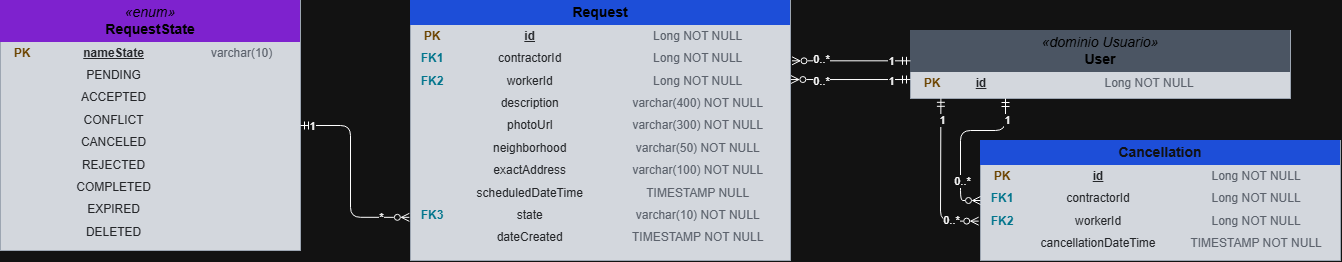

The diagram above was exported from draw.io. Its source (the exported page's mxGraphModel, read from the mxfile embedded in the PNG):
<mxGraphModel dx="1386" dy="1973" grid="1" gridSize="10" guides="1" tooltips="1" connect="1" arrows="1" fold="1" page="1" pageScale="1" pageWidth="827" pageHeight="1169" math="0" shadow="0">
  <root>
    <mxCell id="0" />
    <mxCell id="1" parent="0" />
    <mxCell id="RS" parent="1" style="html=1;whiteSpace=wrap;overflow=fill;verticalAlign=top;fillColor=#161b22;strokeColor=#4b5563;fontColor=#e5e7eb;" value="&lt;table width=&quot;100%&quot; cellpadding=&quot;4&quot; cellspacing=&quot;0&quot; style=&quot;color: rgb(229, 231, 235); font-size: 12px;&quot;&gt;&lt;tbody&gt;&lt;tr&gt;&lt;td colspan=&quot;3&quot; align=&quot;center&quot; bgcolor=&quot;#7e22ce&quot;&gt;&lt;font color=&quot;#fff&quot; style=&quot;font-size: 14px;&quot;&gt;&lt;i&gt;«enum»&lt;/i&gt;&lt;br&gt;&lt;b&gt;RequestState&lt;/b&gt;&lt;/font&gt;&lt;/td&gt;&lt;/tr&gt;&lt;tr&gt;&lt;td width=&quot;36&quot;&gt;&lt;font color=&quot;#facc15&quot;&gt;&lt;b&gt;PK&lt;/b&gt;&lt;/font&gt;&lt;/td&gt;&lt;td&gt;&lt;u&gt;&lt;b&gt;nameState&lt;/b&gt;&lt;/u&gt;&lt;/td&gt;&lt;td&gt;&lt;font color=&quot;#9ca3af&quot;&gt;varchar(10)&lt;/font&gt;&lt;/td&gt;&lt;/tr&gt;&lt;tr&gt;&lt;td width=&quot;36&quot;&gt;&lt;font color=&quot;#22d3ee&quot;&gt;&lt;b&gt;&lt;/b&gt;&lt;/font&gt;&lt;/td&gt;&lt;td&gt;PENDING&lt;/td&gt;&lt;td&gt;&lt;font color=&quot;#9ca3af&quot;&gt;&lt;/font&gt;&lt;/td&gt;&lt;/tr&gt;&lt;tr&gt;&lt;td width=&quot;36&quot;&gt;&lt;font color=&quot;#22d3ee&quot;&gt;&lt;b&gt;&lt;/b&gt;&lt;/font&gt;&lt;/td&gt;&lt;td&gt;ACCEPTED&lt;/td&gt;&lt;td&gt;&lt;font color=&quot;#9ca3af&quot;&gt;&lt;/font&gt;&lt;/td&gt;&lt;/tr&gt;&lt;tr&gt;&lt;td width=&quot;36&quot;&gt;&lt;font color=&quot;#22d3ee&quot;&gt;&lt;b&gt;&lt;/b&gt;&lt;/font&gt;&lt;/td&gt;&lt;td&gt;CONFLICT&lt;/td&gt;&lt;td&gt;&lt;font color=&quot;#9ca3af&quot;&gt;&lt;/font&gt;&lt;/td&gt;&lt;/tr&gt;&lt;tr&gt;&lt;td width=&quot;36&quot;&gt;&lt;font color=&quot;#22d3ee&quot;&gt;&lt;b&gt;&lt;/b&gt;&lt;/font&gt;&lt;/td&gt;&lt;td&gt;CANCELED&lt;/td&gt;&lt;td&gt;&lt;font color=&quot;#9ca3af&quot;&gt;&lt;/font&gt;&lt;/td&gt;&lt;/tr&gt;&lt;tr&gt;&lt;td width=&quot;36&quot;&gt;&lt;font color=&quot;#22d3ee&quot;&gt;&lt;b&gt;&lt;/b&gt;&lt;/font&gt;&lt;/td&gt;&lt;td&gt;REJECTED&lt;/td&gt;&lt;td&gt;&lt;font color=&quot;#9ca3af&quot;&gt;&lt;/font&gt;&lt;/td&gt;&lt;/tr&gt;&lt;tr&gt;&lt;td width=&quot;36&quot;&gt;&lt;font color=&quot;#22d3ee&quot;&gt;&lt;b&gt;&lt;/b&gt;&lt;/font&gt;&lt;/td&gt;&lt;td&gt;COMPLETED&lt;/td&gt;&lt;td&gt;&lt;font color=&quot;#9ca3af&quot;&gt;&lt;/font&gt;&lt;/td&gt;&lt;/tr&gt;&lt;tr&gt;&lt;td width=&quot;36&quot;&gt;&lt;font color=&quot;#22d3ee&quot;&gt;&lt;b&gt;&lt;/b&gt;&lt;/font&gt;&lt;/td&gt;&lt;td&gt;EXPIRED&lt;/td&gt;&lt;td&gt;&lt;font color=&quot;#9ca3af&quot;&gt;&lt;/font&gt;&lt;/td&gt;&lt;/tr&gt;&lt;tr&gt;&lt;td&gt;&lt;br&gt;&lt;/td&gt;&lt;td&gt;DELETED&lt;/td&gt;&lt;td&gt;&lt;br&gt;&lt;/td&gt;&lt;/tr&gt;&lt;/tbody&gt;&lt;/table&gt;" vertex="1">
      <mxGeometry height="250" width="300" x="370" y="-270" as="geometry" />
    </mxCell>
    <mxCell id="RQ" parent="1" style="html=1;whiteSpace=wrap;overflow=fill;verticalAlign=top;fillColor=#161b22;strokeColor=#4b5563;fontColor=#e5e7eb;" value="&lt;table width=&quot;100%&quot; cellpadding=&quot;4&quot; cellspacing=&quot;0&quot; style=&quot;color: rgb(229, 231, 235); font-size: 12px;&quot;&gt;&lt;tbody&gt;&lt;tr&gt;&lt;td colspan=&quot;3&quot; align=&quot;center&quot; bgcolor=&quot;#1d4ed8&quot;&gt;&lt;font color=&quot;#fff&quot; style=&quot;font-size: 14px;&quot;&gt;&lt;b&gt;Request&lt;/b&gt;&lt;/font&gt;&lt;/td&gt;&lt;/tr&gt;&lt;tr&gt;&lt;td width=&quot;36&quot;&gt;&lt;font color=&quot;#facc15&quot;&gt;&lt;b&gt;PK&lt;/b&gt;&lt;/font&gt;&lt;/td&gt;&lt;td&gt;&lt;u&gt;&lt;b&gt;id&lt;/b&gt;&lt;/u&gt;&lt;/td&gt;&lt;td&gt;&lt;font color=&quot;#9ca3af&quot;&gt;Long NOT NULL&lt;/font&gt;&lt;/td&gt;&lt;/tr&gt;&lt;tr&gt;&lt;td width=&quot;36&quot;&gt;&lt;b style=&quot;color: rgb(34, 211, 238);&quot;&gt;FK1&lt;/b&gt;&lt;font color=&quot;#22d3ee&quot;&gt;&lt;b&gt;&lt;/b&gt;&lt;/font&gt;&lt;/td&gt;&lt;td&gt;contractorId&lt;/td&gt;&lt;td&gt;&lt;font color=&quot;#9ca3af&quot;&gt;Long NOT NULL&lt;/font&gt;&lt;/td&gt;&lt;/tr&gt;&lt;tr&gt;&lt;td width=&quot;36&quot;&gt;&lt;b style=&quot;color: rgb(34, 211, 238);&quot;&gt;FK2&lt;/b&gt;&lt;/td&gt;&lt;td&gt;workerId&lt;/td&gt;&lt;td&gt;&lt;font color=&quot;#9ca3af&quot;&gt;Long NOT NULL&lt;/font&gt;&lt;/td&gt;&lt;/tr&gt;&lt;tr&gt;&lt;td width=&quot;36&quot;&gt;&lt;br&gt;&lt;/td&gt;&lt;td&gt;description&lt;/td&gt;&lt;td&gt;&lt;font color=&quot;#9ca3af&quot;&gt;varchar(400) NOT NULL&lt;/font&gt;&lt;/td&gt;&lt;/tr&gt;&lt;tr&gt;&lt;td width=&quot;36&quot;&gt;&lt;font color=&quot;#22d3ee&quot;&gt;&lt;b&gt;&lt;/b&gt;&lt;/font&gt;&lt;/td&gt;&lt;td&gt;photoUrl&lt;/td&gt;&lt;td&gt;&lt;font color=&quot;#9ca3af&quot;&gt;varchar(300) NOT NULL&lt;/font&gt;&lt;/td&gt;&lt;/tr&gt;&lt;tr&gt;&lt;td width=&quot;36&quot;&gt;&lt;font color=&quot;#22d3ee&quot;&gt;&lt;b&gt;&lt;/b&gt;&lt;/font&gt;&lt;/td&gt;&lt;td&gt;neighborhood&lt;/td&gt;&lt;td&gt;&lt;font color=&quot;#9ca3af&quot;&gt;varchar(50) NOT NULL&lt;/font&gt;&lt;/td&gt;&lt;/tr&gt;&lt;tr&gt;&lt;td width=&quot;36&quot;&gt;&lt;font color=&quot;#22d3ee&quot;&gt;&lt;b&gt;&lt;/b&gt;&lt;/font&gt;&lt;/td&gt;&lt;td&gt;exactAddress&lt;/td&gt;&lt;td&gt;&lt;font color=&quot;#9ca3af&quot;&gt;varchar(100) NOT NULL&lt;/font&gt;&lt;/td&gt;&lt;/tr&gt;&lt;tr&gt;&lt;td width=&quot;36&quot;&gt;&lt;font color=&quot;#22d3ee&quot;&gt;&lt;b&gt;&lt;/b&gt;&lt;/font&gt;&lt;/td&gt;&lt;td&gt;scheduledDateTime&lt;/td&gt;&lt;td&gt;&lt;font color=&quot;#9ca3af&quot;&gt;TIMESTAMP NULL&lt;/font&gt;&lt;/td&gt;&lt;/tr&gt;&lt;tr&gt;&lt;td width=&quot;36&quot;&gt;&lt;font color=&quot;#22d3ee&quot;&gt;&lt;b&gt;FK3&lt;/b&gt;&lt;/font&gt;&lt;/td&gt;&lt;td&gt;state&lt;/td&gt;&lt;td&gt;&lt;font color=&quot;#9ca3af&quot;&gt;varchar(10) NOT NULL&lt;/font&gt;&lt;/td&gt;&lt;/tr&gt;&lt;tr&gt;&lt;td width=&quot;36&quot;&gt;&lt;br&gt;&lt;/td&gt;&lt;td&gt;dateCreated&lt;/td&gt;&lt;td&gt;&lt;font color=&quot;#9ca3af&quot;&gt;TIMESTAMP NOT NULL&lt;/font&gt;&lt;/td&gt;&lt;/tr&gt;&lt;/tbody&gt;&lt;/table&gt;" vertex="1">
      <mxGeometry height="260" width="380" x="780" y="-270" as="geometry" />
    </mxCell>
    <mxCell id="US" parent="1" style="html=1;whiteSpace=wrap;overflow=fill;verticalAlign=top;fillColor=#161b22;strokeColor=#4b5563;fontColor=#e5e7eb;" value="&lt;table width=&quot;100%&quot; cellpadding=&quot;4&quot; cellspacing=&quot;0&quot; style=&quot;color: rgb(229, 231, 235); font-size: 12px;&quot;&gt;&lt;tbody&gt;&lt;tr&gt;&lt;td colspan=&quot;3&quot; align=&quot;center&quot; bgcolor=&quot;#4b5563&quot;&gt;&lt;font color=&quot;#fff&quot; style=&quot;font-size: 14px;&quot;&gt;&lt;i&gt;«dominio Usuario»&lt;/i&gt;&lt;br&gt;&lt;b&gt;User&lt;/b&gt;&lt;/font&gt;&lt;/td&gt;&lt;/tr&gt;&lt;tr&gt;&lt;td width=&quot;36&quot;&gt;&lt;font color=&quot;#facc15&quot;&gt;&lt;b&gt;PK&lt;/b&gt;&lt;/font&gt;&lt;/td&gt;&lt;td&gt;&lt;u&gt;&lt;b&gt;id&lt;/b&gt;&lt;/u&gt;&lt;/td&gt;&lt;td&gt;&lt;font color=&quot;#9ca3af&quot;&gt;Long NOT NULL&lt;/font&gt;&lt;/td&gt;&lt;/tr&gt;&lt;/tbody&gt;&lt;/table&gt;" vertex="1">
      <mxGeometry height="68" width="380" x="1280" y="-240" as="geometry" />
    </mxCell>
    <mxCell id="BL" parent="1" style="html=1;whiteSpace=wrap;overflow=fill;verticalAlign=top;fillColor=#161b22;strokeColor=#4b5563;fontColor=#e5e7eb;" value="&lt;table width=&quot;100%&quot; cellpadding=&quot;4&quot; cellspacing=&quot;0&quot; style=&quot;color: rgb(229, 231, 235); font-size: 12px;&quot;&gt;&lt;tbody&gt;&lt;tr&gt;&lt;td colspan=&quot;3&quot; align=&quot;center&quot; bgcolor=&quot;#1d4ed8&quot;&gt;&lt;font color=&quot;#ffffff&quot;&gt;&lt;span style=&quot;font-size: 14px;&quot;&gt;&lt;b&gt;Cancellation&lt;/b&gt;&lt;/span&gt;&lt;/font&gt;&lt;/td&gt;&lt;/tr&gt;&lt;tr&gt;&lt;td width=&quot;36&quot;&gt;&lt;font color=&quot;#facc15&quot;&gt;&lt;b&gt;PK&lt;/b&gt;&lt;/font&gt;&lt;/td&gt;&lt;td&gt;&lt;u&gt;&lt;b&gt;id&lt;/b&gt;&lt;/u&gt;&lt;/td&gt;&lt;td&gt;&lt;font color=&quot;#9ca3af&quot;&gt;Long NOT NULL&lt;/font&gt;&lt;/td&gt;&lt;/tr&gt;&lt;tr&gt;&lt;td width=&quot;36&quot;&gt;&lt;font color=&quot;#22d3ee&quot;&gt;&lt;b&gt;FK1&lt;/b&gt;&lt;/font&gt;&lt;/td&gt;&lt;td&gt;contractorId&lt;/td&gt;&lt;td&gt;&lt;font color=&quot;#9ca3af&quot;&gt;Long NOT NULL&lt;/font&gt;&lt;/td&gt;&lt;/tr&gt;&lt;tr&gt;&lt;td width=&quot;36&quot;&gt;&lt;font color=&quot;#22d3ee&quot;&gt;&lt;b&gt;FK2&lt;/b&gt;&lt;/font&gt;&lt;/td&gt;&lt;td&gt;workerId&lt;/td&gt;&lt;td&gt;&lt;font color=&quot;#9ca3af&quot;&gt;Long NOT NULL&lt;/font&gt;&lt;/td&gt;&lt;/tr&gt;&lt;tr&gt;&lt;td width=&quot;36&quot;&gt;&lt;font color=&quot;#22d3ee&quot;&gt;&lt;b&gt;&lt;/b&gt;&lt;/font&gt;&lt;/td&gt;&lt;td&gt;cancellationDateTime&lt;/td&gt;&lt;td&gt;&lt;font color=&quot;#9ca3af&quot;&gt;TIMESTAMP NOT NULL&lt;/font&gt;&lt;/td&gt;&lt;/tr&gt;&lt;/tbody&gt;&lt;/table&gt;" vertex="1">
      <mxGeometry height="120" width="360" x="1350" y="-130" as="geometry" />
    </mxCell>
    <mxCell id="Gym0UjnJfmYzbZCym_6w-2" edge="1" parent="1" source="RS" style="edgeStyle=orthogonalEdgeStyle;html=1;startArrow=ERmandOne;endArrow=ERzeroToMany;startFill=0;endFill=0;strokeColor=default;fontColor=default;labelBackgroundColor=#0f1117;entryX=-0.003;entryY=0.834;entryDx=0;entryDy=0;entryPerimeter=0;exitX=1;exitY=0.5;exitDx=0;exitDy=0;" target="RQ" value="">
      <mxGeometry relative="1" x="0.1216" as="geometry">
        <Array as="points">
          <mxPoint x="720" y="-145" />
          <mxPoint x="720" y="-53.2" />
        </Array>
        <mxPoint x="760" y="-170" as="sourcePoint" />
        <mxPoint x="610" y="-57" as="targetPoint" />
      </mxGeometry>
    </mxCell>
    <mxCell id="Gym0UjnJfmYzbZCym_6w-5" connectable="0" parent="Gym0UjnJfmYzbZCym_6w-2" style="edgeLabel;html=1;align=center;verticalAlign=middle;resizable=0;points=[];" value="1" vertex="1">
      <mxGeometry relative="1" x="-0.8904" as="geometry">
        <mxPoint as="offset" />
      </mxGeometry>
    </mxCell>
    <mxCell id="Gym0UjnJfmYzbZCym_6w-6" connectable="0" parent="Gym0UjnJfmYzbZCym_6w-2" style="edgeLabel;html=1;align=center;verticalAlign=middle;resizable=0;points=[];" value="*" vertex="1">
      <mxGeometry relative="1" x="0.814" as="geometry">
        <mxPoint x="-10" as="offset" />
      </mxGeometry>
    </mxCell>
    <mxCell id="Gym0UjnJfmYzbZCym_6w-3" edge="1" parent="1" source="US" style="edgeStyle=orthogonalEdgeStyle;html=1;startArrow=ERmandOne;endArrow=ERzeroToMany;startFill=0;endFill=0;strokeColor=default;fontColor=#e5e7eb;labelBackgroundColor=#0f1117;entryX=1.004;entryY=0.232;entryDx=0;entryDy=0;entryPerimeter=0;exitX=0;exitY=0.446;exitDx=0;exitDy=0;exitPerimeter=0;" target="RQ" value="">
      <mxGeometry relative="1" x="-0.2398" as="geometry">
        <Array as="points" />
        <mxPoint x="1260" y="-200" as="sourcePoint" />
        <mxPoint x="1190" y="-77" as="targetPoint" />
      </mxGeometry>
    </mxCell>
    <mxCell id="Gym0UjnJfmYzbZCym_6w-7" connectable="0" parent="Gym0UjnJfmYzbZCym_6w-3" style="edgeLabel;html=1;align=center;verticalAlign=middle;resizable=0;points=[];" value="0..*" vertex="1">
      <mxGeometry relative="1" x="0.3551" y="-2" as="geometry">
        <mxPoint x="-10" as="offset" />
      </mxGeometry>
    </mxCell>
    <mxCell id="Gym0UjnJfmYzbZCym_6w-9" connectable="0" parent="Gym0UjnJfmYzbZCym_6w-3" style="edgeLabel;html=1;align=center;verticalAlign=middle;resizable=0;points=[];" value="1" vertex="1">
      <mxGeometry relative="1" x="-0.851" as="geometry">
        <mxPoint x="-11" as="offset" />
      </mxGeometry>
    </mxCell>
    <mxCell id="Gym0UjnJfmYzbZCym_6w-4" edge="1" parent="1" source="US" style="edgeStyle=orthogonalEdgeStyle;html=1;startArrow=ERmandOne;endArrow=ERzeroToMany;startFill=0;endFill=0;strokeColor=default;fontColor=#e5e7eb;labelBackgroundColor=#0f1117;entryX=1.001;entryY=0.304;entryDx=0;entryDy=0;entryPerimeter=0;exitX=0;exitY=0.721;exitDx=0;exitDy=0;exitPerimeter=0;" target="RQ" value="">
      <mxGeometry relative="1" x="-0.0806" as="geometry">
        <mxPoint x="1270" y="-190" as="sourcePoint" />
        <mxPoint x="1230" y="-57" as="targetPoint" />
      </mxGeometry>
    </mxCell>
    <mxCell id="Gym0UjnJfmYzbZCym_6w-8" connectable="0" parent="Gym0UjnJfmYzbZCym_6w-4" style="edgeLabel;html=1;align=center;verticalAlign=middle;resizable=0;points=[];" value="0..*" vertex="1">
      <mxGeometry relative="1" x="0.7554" y="1" as="geometry">
        <mxPoint x="15" as="offset" />
      </mxGeometry>
    </mxCell>
    <mxCell id="Gym0UjnJfmYzbZCym_6w-10" connectable="0" parent="Gym0UjnJfmYzbZCym_6w-4" style="edgeLabel;html=1;align=center;verticalAlign=middle;resizable=0;points=[];" value="1" vertex="1">
      <mxGeometry relative="1" x="-0.3314" y="1" as="geometry">
        <mxPoint x="20" as="offset" />
      </mxGeometry>
    </mxCell>
    <mxCell id="Gym0UjnJfmYzbZCym_6w-11" edge="1" parent="1" source="US" style="edgeStyle=orthogonalEdgeStyle;html=1;startArrow=ERmandOne;endArrow=ERzeroToMany;startFill=0;endFill=0;strokeColor=default;fontColor=#e5e7eb;labelBackgroundColor=#0f1117;exitX=0.25;exitY=1;exitDx=0;exitDy=0;entryX=0;entryY=0.5;entryDx=0;entryDy=0;" target="BL" value="">
      <mxGeometry relative="1" x="0.0181" as="geometry">
        <Array as="points">
          <mxPoint x="1375" y="-140" />
          <mxPoint x="1330" y="-140" />
          <mxPoint x="1330" y="-70" />
        </Array>
        <mxPoint x="1380" y="-170" as="sourcePoint" />
        <mxPoint x="1350" y="-40" as="targetPoint" />
      </mxGeometry>
    </mxCell>
    <mxCell id="Gym0UjnJfmYzbZCym_6w-12" connectable="0" parent="Gym0UjnJfmYzbZCym_6w-11" style="edgeLabel;html=1;align=center;verticalAlign=middle;resizable=0;points=[];" value="0..*" vertex="1">
      <mxGeometry relative="1" x="0.1339" y="1" as="geometry">
        <mxPoint y="32" as="offset" />
      </mxGeometry>
    </mxCell>
    <mxCell id="Gym0UjnJfmYzbZCym_6w-13" connectable="0" parent="Gym0UjnJfmYzbZCym_6w-11" style="edgeLabel;html=1;align=center;verticalAlign=middle;resizable=0;points=[];" value="1" vertex="1">
      <mxGeometry relative="1" x="-0.7006" y="1" as="geometry">
        <mxPoint y="-4" as="offset" />
      </mxGeometry>
    </mxCell>
    <mxCell id="Gym0UjnJfmYzbZCym_6w-14" edge="1" parent="1" source="US" style="edgeStyle=orthogonalEdgeStyle;html=1;startArrow=ERmandOne;endArrow=ERzeroToMany;startFill=0;endFill=0;strokeColor=default;fontColor=#e5e7eb;labelBackgroundColor=#0f1117;entryX=-0.005;entryY=0.672;entryDx=0;entryDy=0;entryPerimeter=0;exitX=0.08;exitY=0.997;exitDx=0;exitDy=0;exitPerimeter=0;" target="BL" value="">
      <mxGeometry relative="1" x="-0.7049" as="geometry">
        <Array as="points">
          <mxPoint x="1310.4" y="-170.6" />
          <mxPoint x="1310" y="-49.4" />
        </Array>
        <mxPoint x="1530" y="-38" as="sourcePoint" />
        <mxPoint x="1320" y="-50" as="targetPoint" />
      </mxGeometry>
    </mxCell>
    <mxCell id="Gym0UjnJfmYzbZCym_6w-15" connectable="0" parent="Gym0UjnJfmYzbZCym_6w-14" style="edgeLabel;html=1;align=center;verticalAlign=middle;resizable=0;points=[];" value="0..*" vertex="1">
      <mxGeometry relative="1" x="0.5465" y="1" as="geometry">
        <mxPoint x="9" as="offset" />
      </mxGeometry>
    </mxCell>
    <mxCell id="Gym0UjnJfmYzbZCym_6w-16" connectable="0" parent="Gym0UjnJfmYzbZCym_6w-14" style="edgeLabel;html=1;align=center;verticalAlign=middle;resizable=0;points=[];" value="1" vertex="1">
      <mxGeometry relative="1" x="-0.7049" y="1" as="geometry">
        <mxPoint y="-2" as="offset" />
      </mxGeometry>
    </mxCell>
  </root>
</mxGraphModel>